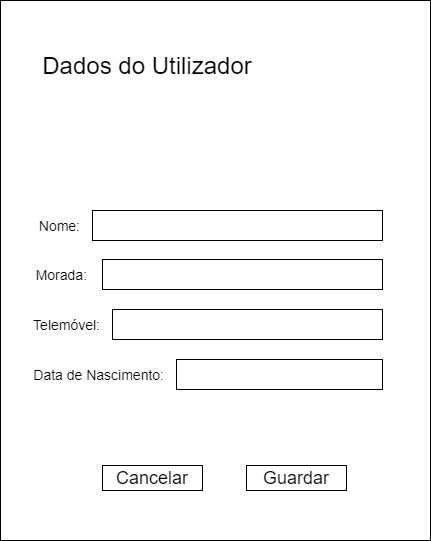

The diagram above was exported from draw.io. Its source (the exported page's mxGraphModel, read from the mxfile embedded in the PNG):
<mxGraphModel dx="1550" dy="786" grid="1" gridSize="10" guides="1" tooltips="1" connect="1" arrows="1" fold="1" page="1" pageScale="1" pageWidth="827" pageHeight="1169" math="0" shadow="0">
  <root>
    <mxCell id="0" />
    <mxCell id="1" parent="0" />
    <mxCell id="g-NqL-0Rp9prkIQzqfzO-13" value="" style="rounded=0;whiteSpace=wrap;html=1;" parent="1" vertex="1">
      <mxGeometry x="68" y="70" width="430" height="540" as="geometry" />
    </mxCell>
    <mxCell id="g-NqL-0Rp9prkIQzqfzO-1" value="" style="rounded=0;whiteSpace=wrap;html=1;" parent="1" vertex="1">
      <mxGeometry x="160" y="280" width="290" height="30" as="geometry" />
    </mxCell>
    <mxCell id="g-NqL-0Rp9prkIQzqfzO-2" value="Nome:" style="text;html=1;strokeColor=none;fillColor=none;align=right;verticalAlign=middle;whiteSpace=wrap;rounded=0;fontSize=14;" parent="1" vertex="1">
      <mxGeometry x="90" y="280" width="60" height="30" as="geometry" />
    </mxCell>
    <mxCell id="g-NqL-0Rp9prkIQzqfzO-4" value="Morada:" style="text;html=1;strokeColor=none;fillColor=none;align=right;verticalAlign=middle;whiteSpace=wrap;rounded=0;fontSize=14;" parent="1" vertex="1">
      <mxGeometry x="97" y="329" width="60" height="30" as="geometry" />
    </mxCell>
    <mxCell id="g-NqL-0Rp9prkIQzqfzO-5" value="Telemóvel:" style="text;html=1;strokeColor=none;fillColor=none;align=right;verticalAlign=middle;whiteSpace=wrap;rounded=0;fontSize=14;" parent="1" vertex="1">
      <mxGeometry x="110" y="379" width="60" height="30" as="geometry" />
    </mxCell>
    <mxCell id="g-NqL-0Rp9prkIQzqfzO-7" value="Data de Nascimento:" style="text;html=1;strokeColor=none;fillColor=none;align=right;verticalAlign=middle;whiteSpace=wrap;rounded=0;fontSize=14;" parent="1" vertex="1">
      <mxGeometry x="100" y="429" width="134" height="30" as="geometry" />
    </mxCell>
    <mxCell id="g-NqL-0Rp9prkIQzqfzO-10" value="" style="rounded=0;whiteSpace=wrap;html=1;" parent="1" vertex="1">
      <mxGeometry x="170" y="329" width="280" height="30" as="geometry" />
    </mxCell>
    <mxCell id="g-NqL-0Rp9prkIQzqfzO-11" value="" style="rounded=0;whiteSpace=wrap;html=1;" parent="1" vertex="1">
      <mxGeometry x="180" y="379" width="270" height="30" as="geometry" />
    </mxCell>
    <mxCell id="g-NqL-0Rp9prkIQzqfzO-12" value="" style="rounded=0;whiteSpace=wrap;html=1;" parent="1" vertex="1">
      <mxGeometry x="244" y="429" width="206" height="30" as="geometry" />
    </mxCell>
    <mxCell id="g-NqL-0Rp9prkIQzqfzO-16" value="Dados do Utilizador" style="text;html=1;strokeColor=none;fillColor=none;align=center;verticalAlign=middle;whiteSpace=wrap;rounded=0;fontSize=24;" parent="1" vertex="1">
      <mxGeometry x="90" y="120" width="250" height="30" as="geometry" />
    </mxCell>
    <mxCell id="g-NqL-0Rp9prkIQzqfzO-17" value="Guardar" style="rounded=0;whiteSpace=wrap;html=1;fontSize=18;" parent="1" vertex="1">
      <mxGeometry x="314" y="535" width="100" height="25" as="geometry" />
    </mxCell>
    <mxCell id="8-N8a7GYo4N_VYFS0sXm-1" value="Cancelar" style="rounded=0;whiteSpace=wrap;html=1;fontSize=18;" parent="1" vertex="1">
      <mxGeometry x="170" y="535" width="100" height="25" as="geometry" />
    </mxCell>
  </root>
</mxGraphModel>